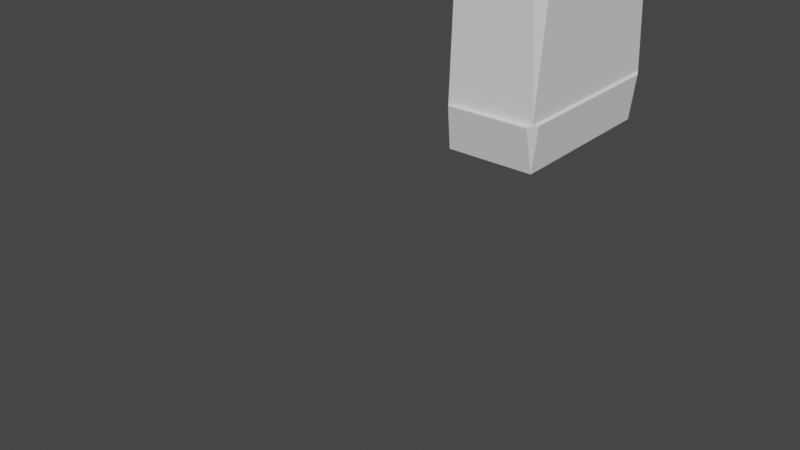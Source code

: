 # Source: PetalEar.blend  (saved by Blender 2.83.18; exported with 4.5.12 LTS)
import bpy
from mathutils import Matrix  # noqa: F401  (used for matrix-valued properties, if any)

bpy.ops.wm.read_factory_settings(use_empty=True)
scene = bpy.context.scene
scene.name = 'Scene'

# ---- world
world_world = bpy.data.worlds.new('World'); scene.world = world_world
world_world.use_nodes = True; world_world.node_tree.nodes.clear()
_N = world_world.node_tree.nodes; _L = world_world.node_tree.links
n0 = _N.new('ShaderNodeOutputWorld'); n0.name = 'World Output'; n0.location = (300, 300)
n1 = _N.new('ShaderNodeBackground'); n1.name = 'Background'; n1.location = (10, 300)
n1.inputs[0].default_value = (0.05088, 0.05088, 0.05088, 1.0)
_L.new(n1.outputs[0], n0.inputs[0])
n0.is_active_output = True
world_world.color = (0.05088, 0.05088, 0.05088)
world_world.use_sun_shadow = False
world_world.sun_shadow_jitter_overblur = 0.0

# ---- meshes
me_cube_002 = bpy.data.meshes.new('Cube.002')
me_cube_002.from_pydata([(-0.5879, 0.7494, -0.4065), (-0.5525, 0.9467, -0.8901), (-0.5525, -0.9467, -0.8901), (-0.5879, -0.7494, -0.4065), (-4.625, -1.107, -0.4135), (-0.8865, -1.0, -0.8865), (-1.0, -0.8865, -1.0), (-0.8865, 1.0, -0.8865), (-1.0, 0.8865, -1.0), (0.8865, -0.8865, -1.0), (1.0, -0.8865, -0.8865), (0.8865, -1.0, -0.8865), (0.8865, 0.8865, -1.0), (0.8865, 1.0, -0.8865), (1.0, 0.8865, -0.8865), (-0.8865, -1.0, -0.8846), (-0.5683, 0.7494, -0.4071), (-0.5683, -0.7494, -0.4071), (-0.8865, 1.0, -0.8846), (0.8865, 1.0, -0.8846), (-0.5683, -0.7494, 0.7494), (1.0, 0.8865, -0.8846), (1.0, -0.8865, -0.8846), (-0.5683, 0.7494, 0.7494), (0.8865, -1.0, -0.8846), (-1.0, -0.7494, 0.7494), (-0.7494, -1.0, 0.7494), (-0.7494, -0.7494, 1.0), (-1.0, 0.7494, 0.7494), (-0.7494, 0.7494, 1.0), (-0.7494, 1.0, 0.7494), (1.0, -0.7494, 0.7494), (0.7494, -0.7494, 1.0), (0.7494, -1.0, 0.7494), (0.7494, 1.0, 0.7494), (0.7494, 0.7494, 1.0), (1.0, 0.7494, 0.7494), (-0.7494, -1.0, -0.4071), (-1.0, -0.7494, -0.4071), (-0.9646, -0.9467, -0.8907), (-0.7494, 1.0, -0.4071), (-0.9646, 0.9467, -0.8907), (-1.0, 0.7494, -0.4071), (1.0, 0.7494, -0.4071), (0.9443, 0.9443, -0.8804), (0.7494, 1.0, -0.4071), (0.7494, -1.0, -0.4071), (0.9443, -0.9443, -0.8804), (1.0, -0.7494, -0.4071)], [], [(43, 36, 31, 48), (47, 39, 15, 24), (40, 30, 34, 45), (11, 24, 15, 5), (46, 33, 26, 37), (7, 18, 19, 13), (38, 25, 20, 17), (14, 21, 22, 10), (8, 12, 9, 6), (9, 10, 11), (12, 13, 14), (44, 47, 22, 21), (17, 20, 23, 16), (19, 44, 21), (12, 8, 7, 13), (21, 14, 13, 19), (9, 12, 14, 10), (24, 11, 10, 22), (6, 9, 11, 5), (6, 39, 41, 8), (5, 15, 39, 6), (22, 47, 24), (18, 7, 8, 41), (41, 44, 19, 18), (25, 26, 27), (28, 29, 30), (31, 32, 33), (34, 35, 36), (37, 38, 39), (40, 41, 42), (43, 44, 45), (46, 47, 48), (27, 29, 28, 25), (29, 35, 34, 30), (35, 32, 31, 36), (32, 27, 26, 33), (46, 37, 39, 47), (43, 48, 47, 44), (40, 45, 44, 41), (42, 41, 1, 0), (48, 31, 33, 46), (25, 38, 37, 26), (30, 40, 42, 28), (36, 43, 45, 34), (35, 29, 27, 32), (25, 28, 23, 20), (28, 42, 16, 23), (3, 0, 1, 2), (41, 39, 2, 1), (39, 38, 3, 2)])
_uv = me_cube_002.uv_layers.new(name='UVMap')
_uv.uv.foreach_set('vector', [0.4491, 0.5313, 0.5937, 0.5313, 0.5937, 0.7187, 0.4491, 0.7187, 0.39, 0.757, 0.3887, 0.9956, 0.3894, 0.9858, 0.3894, 0.7642, 0.4491, 0.2813, 0.5937, 0.2813, 0.5937, 0.4687, 0.4491, 0.4687, 0.3892, 0.7642, 0.3894, 0.7642, 0.3894, 0.9858, 0.3892, 0.9858, 0.4491, 0.7813, 0.5937, 0.7813, 0.5937, 0.9687, 0.4491, 0.9687, 0.3892, 0.2642, 0.3894, 0.2642, 0.3894, 0.4858, 0.3892, 0.4858, 0.4491, 0.03132, 0.5937, 0.03132, 0.5937, 0.03132, 0.4491, 0.03132, 0.3892, 0.5142, 0.3894, 0.5142, 0.3894, 0.7358, 0.3892, 0.7358, 0.125, 0.5142, 0.3608, 0.5142, 0.3608, 0.7358, 0.125, 0.7358, 0.3608, 0.7358, 0.375, 0.7358, 0.3608, 0.75, 0.3608, 0.5142, 0.3608, 0.5, 0.375, 0.5142, 0.39, 0.507, 0.39, 0.743, 0.3894, 0.7358, 0.3894, 0.5142, 0.4491, 0.03132, 0.5937, 0.03132, 0.5937, 0.2187, 0.4491, 0.2187, 0.3894, 0.4858, 0.39, 0.5, 0.3894, 0.5142, 0.3608, 0.5142, 0.125, 0.5142, 0.1392, 0.5, 0.3608, 0.5, 0.3894, 0.5142, 0.3892, 0.5142, 0.3892, 0.4858, 0.3894, 0.4858, 0.3608, 0.7358, 0.3608, 0.5142, 0.3892, 0.5142, 0.3892, 0.7358, 0.3894, 0.7642, 0.3892, 0.7642, 0.3892, 0.7358, 0.3894, 0.7358, 0.125, 0.7358, 0.3608, 0.7358, 0.3608, 0.75, 0.1392, 0.75, 0.375, 0.01419, 0.3887, 0.006659, 0.3887, 0.2433, 0.375, 0.2358, 0.3892, 0.9858, 0.3894, 0.9858, 0.3856, 0.9956, 0.375, 1.0, 0.3894, 0.7358, 0.39, 0.75, 0.3894, 0.7642, 0.3894, 0.2642, 0.3892, 0.2642, 0.375, 0.2358, 0.3887, 0.2478, 0.3887, 0.2544, 0.39, 0.493, 0.3894, 0.4858, 0.3894, 0.2642, 0.5937, 0.03132, 0.5937, 0.0, 0.625, 0.03132, 0.5937, 0.2187, 0.625, 0.2187, 0.5937, 0.25, 0.5937, 0.7187, 0.625, 0.7187, 0.5937, 0.75, 0.5937, 0.4687, 0.625, 0.4687, 0.5937, 0.5, 0.4491, 0.9687, 0.4491, 1.0, 0.4178, 0.9956, 0.4491, 0.2813, 0.3887, 0.2433, 0.4491, 0.2187, 0.4491, 0.5313, 0.39, 0.493, 0.4491, 0.4687, 0.4491, 0.7813, 0.39, 0.743, 0.4491, 0.7187, 0.8437, 0.7187, 0.8437, 0.5313, 0.875, 0.5313, 0.875, 0.7187, 0.8437, 0.5313, 0.6563, 0.5313, 0.6563, 0.5, 0.8437, 0.5, 0.6563, 0.5313, 0.6563, 0.7187, 0.5937, 0.7187, 0.5937, 0.5313, 0.6563, 0.7187, 0.8437, 0.7187, 0.8437, 0.75, 0.6563, 0.75, 0.4491, 0.7813, 0.4491, 0.9687, 0.3887, 0.9956, 0.39, 0.757, 0.4491, 0.5313, 0.4491, 0.7187, 0.39, 0.743, 0.39, 0.507, 0.4491, 0.2813, 0.4491, 0.4687, 0.39, 0.493, 0.3887, 0.2544, 0.4491, 0.2187, 0.3887, 0.2433, 0.3887, 0.2433, 0.4491, 0.2187, 0.4491, 0.7187, 0.5937, 0.7187, 0.5937, 0.7813, 0.4491, 0.7813, 0.5937, 0.03132, 0.4491, 0.03132, 0.4491, 0.0, 0.5937, 0.0, 0.5937, 0.2813, 0.4491, 0.2813, 0.4491, 0.2187, 0.5937, 0.2187, 0.5937, 0.5313, 0.4491, 0.5313, 0.4491, 0.4687, 0.5937, 0.4687, 0.6563, 0.5313, 0.8437, 0.5313, 0.8437, 0.7187, 0.6563, 0.7187, 0.875, 0.7187, 0.875, 0.5313, 0.875, 0.5313, 0.875, 0.7187, 0.5937, 0.2187, 0.4491, 0.2187, 0.4491, 0.2187, 0.5937, 0.2187, 0.4491, 0.03132, 0.4491, 0.2187, 0.3887, 0.2433, 0.3887, 0.006659, 0.3887, 0.2433, 0.3887, 0.006659, 0.3887, 0.006659, 0.3887, 0.2433, 0.4178, 0.9956, 0.4491, 1.0, 0.4491, 1.0, 0.4178, 0.9956])
me_cube_002.use_remesh_fix_poles = True
me_cube_002.use_remesh_preserve_attributes = False
me_cube_002.use_mirror_vertex_groups = False
me_cube_002.update()
arm_armature = bpy.data.armatures.new('Armature')  # bones are not reproduced

# ---- objects
ob_cube = bpy.data.objects.new('Cube', me_cube_002)
ob_armature = bpy.data.objects.new('Armature', arm_armature)

# ---- transforms, parenting, visibility, modifiers, constraints
ob_cube.parent = ob_armature
ob_cube.matrix_parent_inverse = Matrix(((1.0, -0.0, 0.0, -0.0), (-0.0, 1.0, -0.0, 0.0), (0.0, -0.0, 1.0, -0.1611), (-0.0, 0.0, -0.0, 1.0)))
ob_cube.location = (0.0, 0.0, 1.506)
ob_cube.scale = (0.1664, 0.3373, 1.431)
ob_cube.lineart.crease_threshold = 0.0
_vg = ob_cube.vertex_groups.new(name='Bone')
for _i, _w in zip([0, 1, 2, 3, 5, 6, 7, 8, 9, 10, 11, 12, 13, 14, 15, 16, 17, 18, 19, 21, 22, 24, 37, 38, 39, 40, 41, 42, 43, 44, 45, 46, 47, 48], [0.147, 0.8407, 0.7824, 0.121, 0.8099, 0.8975, 0.8759, 0.9332, 0.9192, 0.8741, 0.8729, 0.9535, 0.9142, 0.9122, 0.8092, 0.1254, 0.08308, 0.8749, 0.9133, 0.911, 0.8727, 0.8718, 0.06307, 0.08711, 0.8001, 0.081, 0.8694, 0.1192, 0.0335, 0.9073, 0.04742, 0.03197, 0.8658, 0.02332]): _vg.add([_i], _w, 'REPLACE')
_vg = ob_cube.vertex_groups.new(name='Bone.001')
for _i, _w in zip([0, 1, 2, 3, 4, 5, 6, 7, 8, 9, 10, 11, 12, 13, 14, 15, 16, 17, 18, 19, 20, 21, 22, 23, 24, 25, 28, 37, 38, 39, 40, 41, 42, 43, 44, 45, 46, 47, 48], [0.8135, 0.1529, 0.2098, 0.843, 1.0, 0.1836, 0.09907, 0.1195, 0.06435, 0.07864, 0.123, 0.124, 0.04053, 0.08366, 0.08569, 0.1843, 0.8277, 0.8768, 0.1204, 0.08459, 0.02443, 0.08685, 0.1243, 0.0141, 0.1251, 0.008452, 0.008399, 0.9093, 0.8761, 0.1931, 0.8891, 0.1257, 0.8392, 0.9405, 0.09047, 0.9313, 0.9406, 0.1311, 0.9467]): _vg.add([_i], _w, 'REPLACE')
_vg = ob_cube.vertex_groups.new(name='Bone.002')
_vg = ob_cube.vertex_groups.new(name='Bone.003')
for _i, _w in zip([0, 3, 16, 17, 20, 23, 25, 26, 27, 28, 29, 30, 31, 32, 33, 34, 35, 36, 37, 38, 40, 42], [0.02911, 0.02204, 0.04374, 0.03029, 0.9593, 0.964, 0.9681, 0.9735, 0.9932, 0.9674, 0.9943, 0.9744, 0.9798, 0.9951, 0.9785, 0.9815, 0.9954, 0.9832, 0.005264, 0.02358, 0.009853, 0.03317]): _vg.add([_i], _w, 'REPLACE')
_m = ob_cube.modifiers.new('Armature', 'ARMATURE')
_m.object = ob_armature
ob_armature.location = (0.0, 0.0, 0.1611)
ob_armature.show_in_front = True
ob_armature.lineart.crease_threshold = 0.0

# ---- collection membership
scene.collection.objects.link(ob_cube)
scene.collection.objects.link(ob_armature)

# ---- scene / render settings (as saved in the file)
scene.frame_start = 1; scene.frame_end = 250; scene.frame_set(1)
scene.render.engine = 'BLENDER_EEVEE_NEXT'
scene.cycles.use_denoising = False
scene.cycles.samples = 128
scene.cycles.sampling_pattern = 'TABULATED_SOBOL'
scene.cycles.use_adaptive_sampling = False
scene.cycles.use_light_tree = False
scene.view_settings.view_transform = 'Filmic'
bpy.context.view_layer.update()

# ---- added for rendering (the .blend has no active camera and no usable light): camera, sun
cam_auto = bpy.data.cameras.new('AutoCamera')
cam_auto.lens = 50.0
cam_auto.sensor_width = 36.0
cam_auto.clip_end = 1000.0
ob_auto_camera = bpy.data.objects.new('AutoCamera', cam_auto)
scene.collection.objects.link(ob_auto_camera)
ob_auto_camera.location = (1.83264, -2.94967, 1.49544)
ob_auto_camera.rotation_euler = (1.09748, -7.21219e-08, 0.694738)
scene.camera = ob_auto_camera
light_auto_sun = bpy.data.lights.new('AutoSun', 'SUN')
light_auto_sun.energy = 3.0
light_auto_sun.angle = 0.0523599
ob_auto_sun = bpy.data.objects.new('AutoSun', light_auto_sun)
scene.collection.objects.link(ob_auto_sun)
ob_auto_sun.rotation_euler = (0.872665, 0.174533, 0.523599)
bpy.context.view_layer.update()
